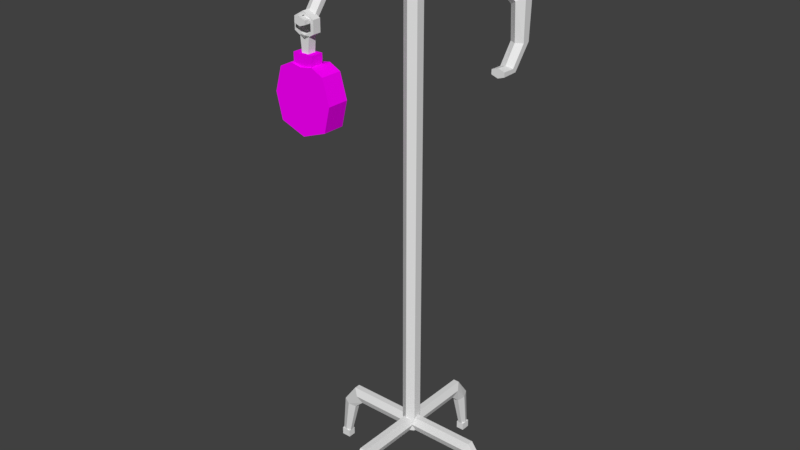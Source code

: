 # Source: apoio_bolsa_de_sangue01.blend  (saved by Blender 2.79.0; exported with 4.5.12 LTS)
import bpy
from mathutils import Matrix  # noqa: F401  (used for matrix-valued properties, if any)

bpy.ops.wm.read_factory_settings(use_empty=True)
scene = bpy.context.scene
scene.name = 'Scene'

# ---- collections
col_collection_1 = bpy.data.collections.new('Collection 1'); scene.collection.children.link(col_collection_1)

# ---- images (referenced by path relative to the original .blend; pixels are not part of the script)
import os
ASSET_DIR = os.environ.get("B2B_ASSET_DIR", "")  # directory of the original .blend (textures are referenced by path, not embedded)
HERE = os.path.dirname(os.path.abspath(__file__))  # packed textures are extracted next to this script under _unpacked/

def load_image(name, relpath, width, height, colorspace="sRGB"):
    """Load a texture the original file referenced (path relative to the .blend, or extracted next to this script)."""
    p = next((c for c in (os.path.join(HERE, relpath), os.path.join(ASSET_DIR, relpath)) if relpath and os.path.exists(c)), "")
    if p:
        img = bpy.data.images.load(p, check_existing=True)
        img.name = name
    else:  # same state as the original file: an image datablock whose file is absent (Cycles renders it pink)
        img = bpy.data.images.new(name, width, height)
        img.source = "FILE"
        img.filepath = "//" + (relpath or name)
    img.colorspace_settings.name = colorspace
    return img
img_color_palete_png_001 = load_image('color_palete.png.001', 'color_palete.png', 1024, 1024, 'sRGB')

# ---- materials (node trees are filled in below, after node groups)
mat_bolsa = bpy.data.materials.new('BOLSA')
mat_bolsa.alpha_threshold = 0.0
mat_bolsa.roughness = 0.5
mat_ferro = bpy.data.materials.new('FERRO')
mat_ferro.alpha_threshold = 0.0
mat_ferro.roughness = 0.5

# ---- material node trees
mat_bolsa.use_nodes = True; mat_bolsa.node_tree.nodes.clear()
_N = mat_bolsa.node_tree.nodes; _L = mat_bolsa.node_tree.links
n0 = _N.new('ShaderNodeOutputMaterial'); n0.name = 'Material Output'; n0.location = (300, 300)
n1 = _N.new('ShaderNodeBsdfDiffuse'); n1.name = 'Diffuse BSDF'; n1.location = (10, 300)
n2 = _N.new('ShaderNodeTexImage'); n2.name = 'Image Texture'; n2.location = (-188, 389)
n2.width = 140
n2.image = img_color_palete_png_001
_L.new(n1.outputs[0], n0.inputs[0])
_L.new(n2.outputs[0], n1.inputs[0])
n0.is_active_output = True
mat_ferro.use_nodes = True; mat_ferro.node_tree.nodes.clear()
_N = mat_ferro.node_tree.nodes; _L = mat_ferro.node_tree.links
n0 = _N.new('ShaderNodeOutputMaterial'); n0.name = 'Material Output'; n0.location = (442, 300)
n1 = _N.new('ShaderNodeBsdfDiffuse'); n1.name = 'Diffuse BSDF'; n1.location = (152, 300)
n2 = _N.new('ShaderNodeTexImage'); n2.name = 'Image Texture'; n2.location = (-288, 383)
n2.width = 140
n2.image = img_color_palete_png_001
n3 = _N.new('ShaderNodeMixShader'); n3.name = 'Mix Shader'; n3.location = (-68, 297)
n3.inputs[0].default_value = 0.009091
n4 = _N.new('ShaderNodeBsdfDiffuse'); n4.name = 'Diffuse BSDF.001'; n4.location = (-268, 45)
_L.new(n1.outputs[0], n0.inputs[0])
_L.new(n2.outputs[0], n3.inputs[1])
_L.new(n3.outputs[0], n1.inputs[0])
_L.new(n4.outputs[0], n3.inputs[2])
n0.is_active_output = True

# ---- world
world_world = bpy.data.worlds.new('World'); scene.world = world_world
world_world.color = (0.05088, 0.05088, 0.05088)
world_world.use_sun_shadow = False
world_world.sun_shadow_jitter_overblur = 0.0
world_world.cycles.sampling_method = 'MANUAL'

# ---- meshes
me_cube = bpy.data.meshes.new('Cube')
me_cube.from_pydata([(-1.0, -1.0, -1.0), (-0.9646, -1.0, 0.9745), (-1.0, 1.0, -1.0), (-0.9646, 1.0, 0.9745), (1.0, -1.0, -1.0), (0.9646, -1.0, 0.9745), (1.0, 1.0, -1.0), (0.9646, 1.0, 0.9745), (-0.5, 1.0, 1.204), (0.0, 1.0, 1.123), (0.5, 1.0, 1.204), (0.5, -1.0, 1.204), (0.0, -1.0, 1.123), (-0.5, -1.0, 1.204), (-1.244, -1.0, 0.0), (-1.244, 1.0, 0.0), (1.244, 1.0, 0.0), (1.244, -1.0, 0.0), (0.0, 1.0, -1.37), (0.0, -1.0, -1.37), (-0.3846, -0.857, 0.06553), (-0.3846, -0.857, 1.584), (-0.3846, 0.3281, 0.06553), (-0.3846, 0.3281, 1.584), (0.4418, -0.857, 0.06553), (0.4418, -0.857, 1.584), (0.4418, 0.3281, 0.06553), (0.4418, 0.3281, 1.584)], [], [(14, 1, 3, 15), (15, 3, 8, 9, 10, 7, 16), (16, 7, 5, 17), (17, 5, 11, 12, 13, 1, 14), (18, 6, 4, 19), (8, 3, 1, 13), (7, 10, 11, 5), (10, 9, 12, 11), (9, 8, 13, 12), (4, 17, 14, 0, 19), (6, 16, 17, 4), (2, 15, 16, 6, 18), (0, 14, 15, 2), (2, 18, 19, 0), (20, 21, 23, 22), (22, 23, 27, 26), (26, 27, 25, 24), (24, 25, 21, 20), (22, 26, 24, 20), (27, 23, 21, 25)])
_uv = me_cube.uv_layers.new(name='UVMap')
_uv.uv.foreach_set('vector', [0.5148, 0.3638, 0.5596, 0.3638, 0.5596, 0.4085, 0.5148, 0.4085, 0.5372, 0.4085, 0.5547, 0.4001, 0.559, 0.3812, 0.5469, 0.366, 0.5275, 0.366, 0.5154, 0.3812, 0.5197, 0.4001, 0.5148, 0.3638, 0.5596, 0.3638, 0.5596, 0.4085, 0.5148, 0.4085, 0.5372, 0.4085, 0.5547, 0.4001, 0.559, 0.3812, 0.5469, 0.366, 0.5275, 0.366, 0.5154, 0.3812, 0.5197, 0.4001, 0.5148, 0.3638, 0.5596, 0.3638, 0.5596, 0.4085, 0.5148, 0.4085, 0.5148, 0.3638, 0.5596, 0.3638, 0.5596, 0.4085, 0.5148, 0.4085, 0.5148, 0.3638, 0.5596, 0.3638, 0.5596, 0.4085, 0.5148, 0.4085, 0.5148, 0.3638, 0.5596, 0.3638, 0.5596, 0.4085, 0.5148, 0.4085, 0.5148, 0.3638, 0.5596, 0.3638, 0.5596, 0.4085, 0.5148, 0.4085, 0.5372, 0.4085, 0.5585, 0.3931, 0.5503, 0.368, 0.524, 0.368, 0.5159, 0.3931, 0.5148, 0.3638, 0.5596, 0.3638, 0.5596, 0.4085, 0.5148, 0.4085, 0.5372, 0.4085, 0.5585, 0.3931, 0.5503, 0.368, 0.524, 0.368, 0.5159, 0.3931, 0.5148, 0.3638, 0.5596, 0.3638, 0.5596, 0.4085, 0.5148, 0.4085, 0.5148, 0.3638, 0.5596, 0.3638, 0.5596, 0.4085, 0.5148, 0.4085, 0.5148, 0.3638, 0.5596, 0.3638, 0.5596, 0.4085, 0.5148, 0.4085, 0.5148, 0.3638, 0.5596, 0.3638, 0.5596, 0.4085, 0.5148, 0.4085, 0.5148, 0.3638, 0.5596, 0.3638, 0.5596, 0.4085, 0.5148, 0.4085, 0.5148, 0.3638, 0.5596, 0.3638, 0.5596, 0.4085, 0.5148, 0.4085, 0.5148, 0.3638, 0.5596, 0.3638, 0.5596, 0.4085, 0.5148, 0.4085, 0.5148, 0.3638, 0.5596, 0.3638, 0.5596, 0.4085, 0.5148, 0.4085])
me_cube.materials.append(mat_bolsa)
me_cube.use_remesh_preserve_volume = False
me_cube.use_remesh_preserve_attributes = False
me_cube.use_mirror_vertex_groups = False
me_cube.update()
me_cylinder_003 = bpy.data.meshes.new('Cylinder.003')
me_cylinder_003.from_pydata([(0.0, 0.62, -0.695), (0.0, 0.62, 0.695), (0.5369, 0.31, -0.695), (0.5369, 0.31, 0.695), (0.5369, -0.31, -0.695), (0.5369, -0.31, 0.695), (-5.42e-08, -0.62, -0.695), (-5.42e-08, -0.62, 0.695), (-0.5369, -0.31, -0.695), (-0.5369, -0.31, 0.695), (-0.5369, 0.31, -0.695), (-0.5369, 0.31, 0.695), (0.7641, 0.4411, -0.695), (-5.746e-09, 0.8823, -0.695), (-5.746e-09, 0.8823, 0.695), (0.7641, 0.4411, 0.695), (0.7641, -0.4411, -0.695), (0.7641, -0.4411, 0.695), (-8.293e-08, -0.8823, -0.695), (-8.293e-08, -0.8823, 0.695), (-0.7641, -0.4411, -0.695), (-0.7641, -0.4411, 0.695), (-0.7641, 0.4411, -0.695), (-0.7641, 0.4411, 0.695), (-0.2289, 1.893, -0.695), (-0.3443, 0.62, -0.695), (-0.2289, 1.893, 0.695), (-0.3443, 0.62, 0.695), (0.256, 1.893, -0.695), (0.3714, 0.62, -0.695), (0.256, 1.893, 0.695), (0.3714, 0.62, 0.695)], [], [(0, 2, 3, 1), (2, 4, 5, 3), (4, 6, 7, 5), (6, 8, 9, 7), (8, 10, 11, 9), (10, 0, 1, 11), (13, 14, 15, 12), (12, 15, 17, 16), (16, 17, 19, 18), (18, 19, 21, 20), (20, 21, 23, 22), (22, 23, 14, 13), (10, 8, 20, 22), (8, 6, 18, 20), (11, 1, 14, 23), (2, 0, 13, 12), (6, 4, 16, 18), (9, 11, 23, 21), (4, 2, 12, 16), (7, 9, 21, 19), (5, 7, 19, 17), (3, 5, 17, 15), (1, 3, 15, 14), (0, 10, 22, 13), (24, 25, 27, 26), (26, 27, 31, 30), (30, 31, 29, 28), (28, 29, 25, 24), (26, 30, 28, 24), (31, 27, 25, 29)])
_uv = me_cylinder_003.uv_layers.new(name='UVMap')
_uv.uv.foreach_set('vector', [0.6643, 0.8146, 0.7055, 0.8146, 0.7055, 0.8557, 0.6643, 0.8557, 0.6643, 0.8146, 0.7055, 0.8146, 0.7055, 0.8557, 0.6643, 0.8557, 0.6643, 0.8146, 0.7055, 0.8146, 0.7055, 0.8557, 0.6643, 0.8557, 0.6643, 0.8146, 0.7055, 0.8146, 0.7055, 0.8557, 0.6643, 0.8557, 0.6643, 0.8146, 0.7055, 0.8146, 0.7055, 0.8557, 0.6643, 0.8557, 0.6643, 0.8146, 0.7055, 0.8146, 0.7055, 0.8557, 0.6643, 0.8557, 0.6643, 0.8146, 0.7055, 0.8146, 0.7055, 0.8557, 0.6643, 0.8557, 0.6643, 0.8146, 0.7055, 0.8146, 0.7055, 0.8557, 0.6643, 0.8557, 0.6643, 0.8146, 0.7055, 0.8146, 0.7055, 0.8557, 0.6643, 0.8557, 0.6643, 0.8146, 0.7055, 0.8146, 0.7055, 0.8557, 0.6643, 0.8557, 0.6643, 0.8146, 0.7055, 0.8146, 0.7055, 0.8557, 0.6643, 0.8557, 0.6643, 0.8146, 0.7055, 0.8146, 0.7055, 0.8557, 0.6643, 0.8557, 0.6643, 0.8146, 0.7055, 0.8146, 0.7055, 0.8557, 0.6643, 0.8557, 0.6643, 0.8146, 0.7055, 0.8146, 0.7055, 0.8557, 0.6643, 0.8557, 0.6643, 0.8146, 0.7055, 0.8146, 0.7055, 0.8557, 0.6643, 0.8557, 0.6643, 0.8146, 0.7055, 0.8146, 0.7055, 0.8557, 0.6643, 0.8557, 0.6643, 0.8146, 0.7055, 0.8146, 0.7055, 0.8557, 0.6643, 0.8557, 0.6643, 0.8146, 0.7055, 0.8146, 0.7055, 0.8557, 0.6643, 0.8557, 0.6643, 0.8146, 0.7055, 0.8146, 0.7055, 0.8557, 0.6643, 0.8557, 0.6643, 0.8146, 0.7055, 0.8146, 0.7055, 0.8557, 0.6643, 0.8557, 0.6643, 0.8146, 0.7055, 0.8146, 0.7055, 0.8557, 0.6643, 0.8557, 0.6643, 0.8146, 0.7055, 0.8146, 0.7055, 0.8557, 0.6643, 0.8557, 0.6643, 0.8146, 0.7055, 0.8146, 0.7055, 0.8557, 0.6643, 0.8557, 0.6643, 0.8146, 0.7055, 0.8146, 0.7055, 0.8557, 0.6643, 0.8557, 0.6643, 0.8146, 0.7055, 0.8146, 0.7055, 0.8557, 0.6643, 0.8557, 0.6643, 0.8146, 0.7055, 0.8146, 0.7055, 0.8557, 0.6643, 0.8557, 0.6643, 0.8146, 0.7055, 0.8146, 0.7055, 0.8557, 0.6643, 0.8557, 0.6643, 0.8146, 0.7055, 0.8146, 0.7055, 0.8557, 0.6643, 0.8557, 0.6643, 0.8146, 0.7055, 0.8146, 0.7055, 0.8557, 0.6643, 0.8557, 0.6643, 0.8146, 0.7055, 0.8146, 0.7055, 0.8557, 0.6643, 0.8557])
me_cylinder_003.materials.append(mat_ferro)
me_cylinder_003.use_remesh_preserve_volume = False
me_cylinder_003.use_remesh_preserve_attributes = False
me_cylinder_003.use_mirror_vertex_groups = False
me_cylinder_003.update()
me_cylinder = bpy.data.meshes.new('Cylinder')
me_cylinder.from_pydata([(0.0, 1.0, -1.0), (0.0, 1.0, 1.371), (0.866, 0.5, -1.0), (0.866, 0.5, 1.371), (0.866, -0.5, -1.0), (0.866, -0.5, 1.371), (-8.742e-08, -1.0, -1.0), (-8.742e-08, -1.0, 1.371), (-0.866, -0.5, -1.0), (-0.866, -0.5, 1.371), (-0.866, 0.5, -1.0), (-0.866, 0.5, 1.371), (-7.823, 0.7041, -0.9635), (-0.5737, 0.7041, -0.9635), (-7.268, 0.352, -1.0), (-0.5737, 0.352, -1.0), (-7.268, -0.352, -1.0), (-0.5737, -0.352, -1.0), (-7.823, -0.7041, -0.9635), (-0.5737, -0.7041, -0.9635), (-8.378, -0.352, -0.9271), (-0.5737, -0.352, -0.9271), (-8.378, 0.352, -0.9271), (-0.5737, 0.352, -0.9271), (-9.178, 0.7041, -1.032), (-8.378, 0.352, -1.042), (-8.378, -0.352, -1.042), (-9.178, -0.7041, -1.032), (-9.979, -0.352, -1.021), (-9.979, 0.352, -1.021), (-9.934, 0.4626, -1.215), (-9.394, 0.2313, -1.215), (-9.394, -0.2313, -1.215), (-9.934, -0.4626, -1.215), (-10.47, -0.2313, -1.215), (-10.47, 0.2313, -1.215), (7.888, -0.7041, -0.9635), (0.6385, -0.7041, -0.9635), (7.333, -0.352, -1.0), (0.6385, -0.352, -1.0), (7.333, 0.352, -1.0), (0.6385, 0.352, -1.0), (7.888, 0.7041, -0.9635), (0.6385, 0.7041, -0.9635), (8.443, 0.352, -0.9271), (0.6385, 0.352, -0.9271), (8.443, -0.352, -0.9271), (0.6385, -0.352, -0.9271), (9.243, -0.7041, -1.032), (8.443, -0.352, -1.042), (8.443, 0.352, -1.042), (9.243, 0.7041, -1.032), (10.04, 0.352, -1.021), (10.04, -0.352, -1.021), (9.999, -0.4626, -1.215), (9.459, -0.2313, -1.215), (9.459, 0.2313, -1.215), (9.999, 0.4626, -1.215), (10.54, 0.2313, -1.215), (10.54, -0.2313, -1.215), (0.7365, 7.953, -0.9635), (0.7365, 0.7041, -0.9635), (0.3844, 7.398, -1.0), (0.3844, 0.7041, -1.0), (-0.3196, 7.398, -1.0), (-0.3196, 0.7041, -1.0), (-0.6717, 7.953, -0.9635), (-0.6717, 0.7041, -0.9635), (-0.3196, 8.508, -0.9271), (-0.3196, 0.7041, -0.9271), (0.3844, 8.508, -0.9271), (0.3844, 0.7041, -0.9271), (0.7365, 9.309, -1.032), (0.3844, 8.508, -1.042), (-0.3196, 8.508, -1.042), (-0.6717, 9.309, -1.032), (-0.3196, 10.11, -1.021), (0.3844, 10.11, -1.021), (0.495, 10.06, -1.215), (0.2637, 9.524, -1.215), (-0.1989, 9.524, -1.215), (-0.4302, 10.06, -1.215), (-0.1989, 10.6, -1.215), (0.2637, 10.6, -1.215), (-0.6717, -7.953, -0.9635), (-0.6717, -0.7041, -0.9635), (-0.3196, -7.398, -1.0), (-0.3196, -0.7041, -1.0), (0.3844, -7.398, -1.0), (0.3844, -0.7041, -1.0), (0.7365, -7.953, -0.9635), (0.7365, -0.7041, -0.9635), (0.3844, -8.508, -0.9271), (0.3844, -0.7041, -0.9271), (-0.3196, -8.508, -0.9271), (-0.3196, -0.7041, -0.9271), (-0.6717, -9.309, -1.032), (-0.3196, -8.508, -1.042), (0.3844, -8.508, -1.042), (0.7365, -9.309, -1.032), (0.3844, -10.11, -1.021), (-0.3196, -10.11, -1.021), (-0.4302, -10.06, -1.215), (-0.1989, -9.524, -1.215), (0.2637, -9.524, -1.215), (0.495, -10.06, -1.215), (0.2637, -10.6, -1.215), (-0.1989, -10.6, -1.215), (-10.47, -0.4626, -1.253), (-10.47, -0.4626, -1.215), (-10.47, 0.4626, -1.253), (-10.47, 0.4626, -1.215), (-9.394, -0.4626, -1.253), (-9.394, -0.4626, -1.215), (-9.394, 0.4626, -1.253), (-9.394, 0.4626, -1.215), (9.459, -0.4626, -1.253), (9.459, -0.4626, -1.215), (9.459, 0.4626, -1.253), (9.459, 0.4626, -1.215), (10.54, -0.4626, -1.253), (10.54, -0.4626, -1.215), (10.54, 0.4626, -1.253), (10.54, 0.4626, -1.215), (-0.4302, 9.524, -1.253), (-0.4302, 9.524, -1.215), (-0.4302, 10.6, -1.253), (-0.4302, 10.6, -1.215), (0.495, 9.524, -1.253), (0.495, 9.524, -1.215), (0.495, 10.6, -1.253), (0.495, 10.6, -1.215), (-0.4302, -10.6, -1.253), (-0.4302, -10.6, -1.215), (-0.4302, -9.524, -1.253), (-0.4302, -9.524, -1.215), (0.495, -10.6, -1.253), (0.495, -10.6, -1.215), (0.495, -9.524, -1.253), (0.495, -9.524, -1.215), (-7.287, 1.0, 1.371), (7.287, 1.0, 1.371), (-7.287, 0.5, 1.334), (7.287, 0.5, 1.334), (-7.287, -0.5, 1.334), (7.287, -0.5, 1.334), (-7.287, -1.0, 1.371), (7.287, -1.0, 1.371), (-7.287, -0.5, 1.408), (7.287, -0.5, 1.408), (-7.287, 0.5, 1.408), (7.287, 0.5, 1.408), (11.52, 0.5, 1.195), (12.29, 1.0, 1.214), (13.05, 0.5, 1.233), (13.05, -0.5, 1.233), (12.29, -1.0, 1.214), (11.52, -0.5, 1.195), (-12.29, 1.0, 1.214), (-11.52, 0.5, 1.196), (-11.52, -0.5, 1.196), (-12.29, -1.0, 1.214), (-13.05, -0.5, 1.233), (-13.05, 0.5, 1.233), (11.59, 0.3959, 1.053), (12.29, 0.7917, 1.053), (12.99, 0.3959, 1.053), (12.99, -0.3958, 1.053), (12.29, -0.7917, 1.053), (11.59, -0.3958, 1.053), (-12.29, 0.8312, 1.053), (-11.56, 0.4156, 1.053), (-11.56, -0.4156, 1.053), (-12.29, -0.8312, 1.053), (-13.02, -0.4156, 1.053), (-13.02, 0.4156, 1.053), (11.59, -1.488, 0.9523), (12.29, -1.29, 0.9439), (12.99, -1.488, 0.9523), (12.99, -1.884, 0.9692), (12.29, -2.082, 0.9776), (11.59, -1.884, 0.9692), (-12.29, -1.268, 0.943), (-11.56, -1.476, 0.9519), (-11.56, -1.892, 0.9696), (-12.29, -2.1, 0.9785), (-13.02, -1.892, 0.9696), (-13.02, -1.476, 0.9519), (11.59, -3.225, 0.9507), (12.29, -3.227, 0.9407), (12.99, -3.225, 0.9507), (12.99, -3.222, 0.9708), (12.29, -3.22, 0.9808), (11.59, -3.222, 0.9708), (-12.29, -3.226, 0.9397), (-11.56, -3.224, 0.9502), (-11.56, -3.22, 0.9712), (-12.29, -3.219, 0.9817), (-13.02, -3.22, 0.9712), (-13.02, -3.224, 0.9502)], [], [(0, 1, 3, 2), (2, 3, 5, 4), (4, 5, 7, 6), (6, 7, 9, 8), (8, 9, 11, 10), (10, 11, 1, 0), (0, 2, 4, 6, 8, 10), (12, 13, 15, 14), (14, 15, 17, 16), (16, 17, 19, 18), (18, 19, 21, 20), (20, 21, 23, 22), (22, 23, 13, 12), (18, 20, 28, 27), (29, 24, 30, 35), (14, 16, 26, 25), (20, 22, 29, 28), (12, 14, 25, 24), (16, 18, 27, 26), (22, 12, 24, 29), (30, 31, 32, 33, 34, 35), (27, 28, 34, 33), (25, 26, 32, 31), (28, 29, 35, 34), (26, 27, 33, 32), (24, 25, 31, 30), (36, 37, 39, 38), (38, 39, 41, 40), (40, 41, 43, 42), (42, 43, 45, 44), (44, 45, 47, 46), (46, 47, 37, 36), (42, 44, 52, 51), (53, 48, 54, 59), (38, 40, 50, 49), (44, 46, 53, 52), (36, 38, 49, 48), (40, 42, 51, 50), (46, 36, 48, 53), (54, 55, 56, 57, 58, 59), (51, 52, 58, 57), (49, 50, 56, 55), (52, 53, 59, 58), (50, 51, 57, 56), (48, 49, 55, 54), (60, 61, 63, 62), (62, 63, 65, 64), (64, 65, 67, 66), (66, 67, 69, 68), (68, 69, 71, 70), (70, 71, 61, 60), (66, 68, 76, 75), (77, 72, 78, 83), (62, 64, 74, 73), (68, 70, 77, 76), (60, 62, 73, 72), (64, 66, 75, 74), (70, 60, 72, 77), (78, 79, 80, 81, 82, 83), (75, 76, 82, 81), (73, 74, 80, 79), (76, 77, 83, 82), (74, 75, 81, 80), (72, 73, 79, 78), (84, 85, 87, 86), (86, 87, 89, 88), (88, 89, 91, 90), (90, 91, 93, 92), (92, 93, 95, 94), (94, 95, 85, 84), (90, 92, 100, 99), (101, 96, 102, 107), (86, 88, 98, 97), (92, 94, 101, 100), (84, 86, 97, 96), (88, 90, 99, 98), (94, 84, 96, 101), (102, 103, 104, 105, 106, 107), (99, 100, 106, 105), (97, 98, 104, 103), (100, 101, 107, 106), (98, 99, 105, 104), (96, 97, 103, 102), (108, 109, 111, 110), (110, 111, 115, 114), (114, 115, 113, 112), (112, 113, 109, 108), (110, 114, 112, 108), (115, 111, 109, 113), (116, 117, 119, 118), (118, 119, 123, 122), (122, 123, 121, 120), (120, 121, 117, 116), (118, 122, 120, 116), (123, 119, 117, 121), (124, 125, 127, 126), (126, 127, 131, 130), (130, 131, 129, 128), (128, 129, 125, 124), (126, 130, 128, 124), (131, 127, 125, 129), (132, 133, 135, 134), (134, 135, 139, 138), (138, 139, 137, 136), (136, 137, 133, 132), (134, 138, 136, 132), (139, 135, 133, 137), (140, 141, 143, 142), (142, 143, 145, 144), (144, 145, 147, 146), (146, 147, 149, 148), (148, 149, 151, 150), (150, 151, 141, 140), (141, 153, 152, 143), (151, 154, 153, 141), (149, 155, 154, 151), (147, 156, 155, 149), (145, 157, 156, 147), (143, 152, 157, 145), (142, 159, 158, 140), (144, 160, 159, 142), (146, 161, 160, 144), (148, 162, 161, 146), (150, 163, 162, 148), (140, 158, 163, 150), (177, 189, 188, 176), (153, 165, 164, 152), (154, 166, 165, 153), (155, 167, 166, 154), (156, 168, 167, 155), (157, 169, 168, 156), (152, 164, 169, 157), (188, 189, 190, 191, 192, 193), (159, 171, 170, 158), (160, 172, 171, 159), (161, 173, 172, 160), (162, 174, 173, 161), (163, 175, 174, 162), (158, 170, 175, 163), (165, 177, 176, 164), (166, 178, 177, 165), (167, 179, 178, 166), (168, 180, 179, 167), (169, 181, 180, 168), (164, 176, 181, 169), (171, 183, 182, 170), (172, 184, 183, 171), (173, 185, 184, 172), (174, 186, 185, 173), (175, 187, 186, 174), (170, 182, 187, 175), (178, 190, 189, 177), (179, 191, 190, 178), (180, 192, 191, 179), (181, 193, 192, 180), (176, 188, 193, 181), (194, 195, 196, 197, 198, 199), (183, 195, 194, 182), (184, 196, 195, 183), (185, 197, 196, 184), (186, 198, 197, 185), (187, 199, 198, 186), (182, 194, 199, 187)])
_uv = me_cylinder.uv_layers.new(name='UVMap')
_uv.uv.foreach_set('vector', [0.5937, 0.8274, 0.6295, 0.8274, 0.6295, 0.8633, 0.5937, 0.8633, 0.5937, 0.8274, 0.6295, 0.8274, 0.6295, 0.8633, 0.5937, 0.8633, 0.5937, 0.8274, 0.6295, 0.8274, 0.6295, 0.8633, 0.5937, 0.8633, 0.5937, 0.8274, 0.6295, 0.8274, 0.6295, 0.8633, 0.5937, 0.8633, 0.5937, 0.8274, 0.6295, 0.8274, 0.6295, 0.8633, 0.5937, 0.8633, 0.5937, 0.8274, 0.6295, 0.8274, 0.6295, 0.8633, 0.5937, 0.8633, 0.6116, 0.8633, 0.6271, 0.8543, 0.6271, 0.8363, 0.6116, 0.8274, 0.5961, 0.8363, 0.5961, 0.8543, 0.5937, 0.8274, 0.6295, 0.8274, 0.6295, 0.8633, 0.5937, 0.8633, 0.5937, 0.8274, 0.6295, 0.8274, 0.6295, 0.8633, 0.5937, 0.8633, 0.5937, 0.8274, 0.6295, 0.8274, 0.6295, 0.8633, 0.5937, 0.8633, 0.5937, 0.8274, 0.6295, 0.8274, 0.6295, 0.8633, 0.5937, 0.8633, 0.5937, 0.8274, 0.6295, 0.8274, 0.6295, 0.8633, 0.5937, 0.8633, 0.5937, 0.8274, 0.6295, 0.8274, 0.6295, 0.8633, 0.5937, 0.8633, 0.5937, 0.8274, 0.6295, 0.8274, 0.6295, 0.8633, 0.5937, 0.8633, 0.5937, 0.8274, 0.6295, 0.8274, 0.6295, 0.8633, 0.5937, 0.8633, 0.5937, 0.8274, 0.6295, 0.8274, 0.6295, 0.8633, 0.5937, 0.8633, 0.5937, 0.8274, 0.6295, 0.8274, 0.6295, 0.8633, 0.5937, 0.8633, 0.5937, 0.8274, 0.6295, 0.8274, 0.6295, 0.8633, 0.5937, 0.8633, 0.5937, 0.8274, 0.6295, 0.8274, 0.6295, 0.8633, 0.5937, 0.8633, 0.5937, 0.8274, 0.6295, 0.8274, 0.6295, 0.8633, 0.5937, 0.8633, 0.6116, 0.8633, 0.6271, 0.8543, 0.6271, 0.8363, 0.6116, 0.8274, 0.5961, 0.8363, 0.5961, 0.8543, 0.5937, 0.8274, 0.6295, 0.8274, 0.6295, 0.8633, 0.5937, 0.8633, 0.5937, 0.8274, 0.6295, 0.8274, 0.6295, 0.8633, 0.5937, 0.8633, 0.5937, 0.8274, 0.6295, 0.8274, 0.6295, 0.8633, 0.5937, 0.8633, 0.5937, 0.8274, 0.6295, 0.8274, 0.6295, 0.8633, 0.5937, 0.8633, 0.5937, 0.8274, 0.6295, 0.8274, 0.6295, 0.8633, 0.5937, 0.8633, 0.5937, 0.8274, 0.6295, 0.8274, 0.6295, 0.8633, 0.5937, 0.8633, 0.5937, 0.8274, 0.6295, 0.8274, 0.6295, 0.8633, 0.5937, 0.8633, 0.5937, 0.8274, 0.6295, 0.8274, 0.6295, 0.8633, 0.5937, 0.8633, 0.5937, 0.8274, 0.6295, 0.8274, 0.6295, 0.8633, 0.5937, 0.8633, 0.5937, 0.8274, 0.6295, 0.8274, 0.6295, 0.8633, 0.5937, 0.8633, 0.5937, 0.8274, 0.6295, 0.8274, 0.6295, 0.8633, 0.5937, 0.8633, 0.5937, 0.8274, 0.6295, 0.8274, 0.6295, 0.8633, 0.5937, 0.8633, 0.5937, 0.8274, 0.6295, 0.8274, 0.6295, 0.8633, 0.5937, 0.8633, 0.5937, 0.8274, 0.6295, 0.8274, 0.6295, 0.8633, 0.5937, 0.8633, 0.5937, 0.8274, 0.6295, 0.8274, 0.6295, 0.8633, 0.5937, 0.8633, 0.5937, 0.8274, 0.6295, 0.8274, 0.6295, 0.8633, 0.5937, 0.8633, 0.5937, 0.8274, 0.6295, 0.8274, 0.6295, 0.8633, 0.5937, 0.8633, 0.5937, 0.8274, 0.6295, 0.8274, 0.6295, 0.8633, 0.5937, 0.8633, 0.6116, 0.8633, 0.6271, 0.8543, 0.6271, 0.8363, 0.6116, 0.8274, 0.5961, 0.8363, 0.5961, 0.8543, 0.5937, 0.8274, 0.6295, 0.8274, 0.6295, 0.8633, 0.5937, 0.8633, 0.5937, 0.8274, 0.6295, 0.8274, 0.6295, 0.8633, 0.5937, 0.8633, 0.5937, 0.8274, 0.6295, 0.8274, 0.6295, 0.8633, 0.5937, 0.8633, 0.5937, 0.8274, 0.6295, 0.8274, 0.6295, 0.8633, 0.5937, 0.8633, 0.5937, 0.8274, 0.6295, 0.8274, 0.6295, 0.8633, 0.5937, 0.8633, 0.5937, 0.8274, 0.6295, 0.8274, 0.6295, 0.8633, 0.5937, 0.8633, 0.5937, 0.8274, 0.6295, 0.8274, 0.6295, 0.8633, 0.5937, 0.8633, 0.5937, 0.8274, 0.6295, 0.8274, 0.6295, 0.8633, 0.5937, 0.8633, 0.5937, 0.8274, 0.6295, 0.8274, 0.6295, 0.8633, 0.5937, 0.8633, 0.5937, 0.8274, 0.6295, 0.8274, 0.6295, 0.8633, 0.5937, 0.8633, 0.5937, 0.8274, 0.6295, 0.8274, 0.6295, 0.8633, 0.5937, 0.8633, 0.5937, 0.8274, 0.6295, 0.8274, 0.6295, 0.8633, 0.5937, 0.8633, 0.5937, 0.8274, 0.6295, 0.8274, 0.6295, 0.8633, 0.5937, 0.8633, 0.5937, 0.8274, 0.6295, 0.8274, 0.6295, 0.8633, 0.5937, 0.8633, 0.5937, 0.8274, 0.6295, 0.8274, 0.6295, 0.8633, 0.5937, 0.8633, 0.5937, 0.8274, 0.6295, 0.8274, 0.6295, 0.8633, 0.5937, 0.8633, 0.5937, 0.8274, 0.6295, 0.8274, 0.6295, 0.8633, 0.5937, 0.8633, 0.5937, 0.8274, 0.6295, 0.8274, 0.6295, 0.8633, 0.5937, 0.8633, 0.6116, 0.8633, 0.6271, 0.8543, 0.6271, 0.8363, 0.6116, 0.8274, 0.5961, 0.8363, 0.5961, 0.8543, 0.5937, 0.8274, 0.6295, 0.8274, 0.6295, 0.8633, 0.5937, 0.8633, 0.5937, 0.8274, 0.6295, 0.8274, 0.6295, 0.8633, 0.5937, 0.8633, 0.5937, 0.8274, 0.6295, 0.8274, 0.6295, 0.8633, 0.5937, 0.8633, 0.5937, 0.8274, 0.6295, 0.8274, 0.6295, 0.8633, 0.5937, 0.8633, 0.5937, 0.8274, 0.6295, 0.8274, 0.6295, 0.8633, 0.5937, 0.8633, 0.5937, 0.8274, 0.6295, 0.8274, 0.6295, 0.8633, 0.5937, 0.8633, 0.5937, 0.8274, 0.6295, 0.8274, 0.6295, 0.8633, 0.5937, 0.8633, 0.5937, 0.8274, 0.6295, 0.8274, 0.6295, 0.8633, 0.5937, 0.8633, 0.5937, 0.8274, 0.6295, 0.8274, 0.6295, 0.8633, 0.5937, 0.8633, 0.5937, 0.8274, 0.6295, 0.8274, 0.6295, 0.8633, 0.5937, 0.8633, 0.5937, 0.8274, 0.6295, 0.8274, 0.6295, 0.8633, 0.5937, 0.8633, 0.5937, 0.8274, 0.6295, 0.8274, 0.6295, 0.8633, 0.5937, 0.8633, 0.5937, 0.8274, 0.6295, 0.8274, 0.6295, 0.8633, 0.5937, 0.8633, 0.5937, 0.8274, 0.6295, 0.8274, 0.6295, 0.8633, 0.5937, 0.8633, 0.5937, 0.8274, 0.6295, 0.8274, 0.6295, 0.8633, 0.5937, 0.8633, 0.5937, 0.8274, 0.6295, 0.8274, 0.6295, 0.8633, 0.5937, 0.8633, 0.5937, 0.8274, 0.6295, 0.8274, 0.6295, 0.8633, 0.5937, 0.8633, 0.5937, 0.8274, 0.6295, 0.8274, 0.6295, 0.8633, 0.5937, 0.8633, 0.6116, 0.8633, 0.6271, 0.8543, 0.6271, 0.8363, 0.6116, 0.8274, 0.5961, 0.8363, 0.5961, 0.8543, 0.5937, 0.8274, 0.6295, 0.8274, 0.6295, 0.8633, 0.5937, 0.8633, 0.5937, 0.8274, 0.6295, 0.8274, 0.6295, 0.8633, 0.5937, 0.8633, 0.5937, 0.8274, 0.6295, 0.8274, 0.6295, 0.8633, 0.5937, 0.8633, 0.5937, 0.8274, 0.6295, 0.8274, 0.6295, 0.8633, 0.5937, 0.8633, 0.5937, 0.8274, 0.6295, 0.8274, 0.6295, 0.8633, 0.5937, 0.8633, 0.5937, 0.8274, 0.6295, 0.8274, 0.6295, 0.8633, 0.5937, 0.8633, 0.5937, 0.8274, 0.6295, 0.8274, 0.6295, 0.8633, 0.5937, 0.8633, 0.5937, 0.8274, 0.6295, 0.8274, 0.6295, 0.8633, 0.5937, 0.8633, 0.5937, 0.8274, 0.6295, 0.8274, 0.6295, 0.8633, 0.5937, 0.8633, 0.5937, 0.8274, 0.6295, 0.8274, 0.6295, 0.8633, 0.5937, 0.8633, 0.5937, 0.8274, 0.6295, 0.8274, 0.6295, 0.8633, 0.5937, 0.8633, 0.5937, 0.8274, 0.6295, 0.8274, 0.6295, 0.8633, 0.5937, 0.8633, 0.5937, 0.8274, 0.6295, 0.8274, 0.6295, 0.8633, 0.5937, 0.8633, 0.5937, 0.8274, 0.6295, 0.8274, 0.6295, 0.8633, 0.5937, 0.8633, 0.5937, 0.8274, 0.6295, 0.8274, 0.6295, 0.8633, 0.5937, 0.8633, 0.5937, 0.8274, 0.6295, 0.8274, 0.6295, 0.8633, 0.5937, 0.8633, 0.5937, 0.8274, 0.6295, 0.8274, 0.6295, 0.8633, 0.5937, 0.8633, 0.5937, 0.8274, 0.6295, 0.8274, 0.6295, 0.8633, 0.5937, 0.8633, 0.5937, 0.8274, 0.6295, 0.8274, 0.6295, 0.8633, 0.5937, 0.8633, 0.5937, 0.8274, 0.6295, 0.8274, 0.6295, 0.8633, 0.5937, 0.8633, 0.5937, 0.8274, 0.6295, 0.8274, 0.6295, 0.8633, 0.5937, 0.8633, 0.5937, 0.8274, 0.6295, 0.8274, 0.6295, 0.8633, 0.5937, 0.8633, 0.5937, 0.8274, 0.6295, 0.8274, 0.6295, 0.8633, 0.5937, 0.8633, 0.5937, 0.8274, 0.6295, 0.8274, 0.6295, 0.8633, 0.5937, 0.8633, 0.5937, 0.8274, 0.6295, 0.8274, 0.6295, 0.8633, 0.5937, 0.8633, 0.5937, 0.8274, 0.6295, 0.8274, 0.6295, 0.8633, 0.5937, 0.8633, 0.5937, 0.8274, 0.6295, 0.8274, 0.6295, 0.8633, 0.5937, 0.8633, 0.5937, 0.8274, 0.6295, 0.8274, 0.6295, 0.8633, 0.5937, 0.8633, 0.5937, 0.8274, 0.6295, 0.8274, 0.6295, 0.8633, 0.5937, 0.8633, 0.5937, 0.8274, 0.6295, 0.8274, 0.6295, 0.8633, 0.5937, 0.8633, 0.5937, 0.8274, 0.6295, 0.8274, 0.6295, 0.8633, 0.5937, 0.8633, 0.5937, 0.8274, 0.6295, 0.8274, 0.6295, 0.8633, 0.5937, 0.8633, 0.5937, 0.8274, 0.6295, 0.8274, 0.6295, 0.8633, 0.5937, 0.8633, 0.5937, 0.8274, 0.6295, 0.8274, 0.6295, 0.8633, 0.5937, 0.8633, 0.5937, 0.8274, 0.6295, 0.8274, 0.6295, 0.8633, 0.5937, 0.8633, 0.5937, 0.8274, 0.6295, 0.8274, 0.6295, 0.8633, 0.5937, 0.8633, 0.5937, 0.8274, 0.6295, 0.8274, 0.6295, 0.8633, 0.5937, 0.8633, 0.5937, 0.8274, 0.6295, 0.8274, 0.6295, 0.8633, 0.5937, 0.8633, 0.5937, 0.8274, 0.6295, 0.8274, 0.6295, 0.8633, 0.5937, 0.8633, 0.5937, 0.8274, 0.6295, 0.8274, 0.6295, 0.8633, 0.5937, 0.8633, 0.5937, 0.8274, 0.6295, 0.8274, 0.6295, 0.8633, 0.5937, 0.8633, 0.5937, 0.8274, 0.6295, 0.8274, 0.6295, 0.8633, 0.5937, 0.8633, 0.5937, 0.8274, 0.6295, 0.8274, 0.6295, 0.8633, 0.5937, 0.8633, 0.5937, 0.8274, 0.6295, 0.8274, 0.6295, 0.8633, 0.5937, 0.8633, 0.5937, 0.8274, 0.6295, 0.8274, 0.6295, 0.8633, 0.5937, 0.8633, 0.5937, 0.8274, 0.6295, 0.8274, 0.6295, 0.8633, 0.5937, 0.8633, 0.5937, 0.8274, 0.6295, 0.8274, 0.6295, 0.8633, 0.5937, 0.8633, 0.5937, 0.8274, 0.6295, 0.8274, 0.6295, 0.8633, 0.5937, 0.8633, 0.5937, 0.8274, 0.6295, 0.8274, 0.6295, 0.8633, 0.5937, 0.8633, 0.5937, 0.8274, 0.6295, 0.8274, 0.6295, 0.8633, 0.5937, 0.8633, 0.5937, 0.8274, 0.6295, 0.8274, 0.6295, 0.8633, 0.5937, 0.8633, 0.5937, 0.8274, 0.6295, 0.8274, 0.6295, 0.8633, 0.5937, 0.8633, 0.5937, 0.8274, 0.6295, 0.8274, 0.6295, 0.8633, 0.5937, 0.8633, 0.5937, 0.8274, 0.6295, 0.8274, 0.6295, 0.8633, 0.5937, 0.8633, 0.6116, 0.8633, 0.6271, 0.8543, 0.6271, 0.8363, 0.6116, 0.8274, 0.5961, 0.8363, 0.5961, 0.8543, 0.5937, 0.8274, 0.6295, 0.8274, 0.6295, 0.8633, 0.5937, 0.8633, 0.5937, 0.8274, 0.6295, 0.8274, 0.6295, 0.8633, 0.5937, 0.8633, 0.5937, 0.8274, 0.6295, 0.8274, 0.6295, 0.8633, 0.5937, 0.8633, 0.5937, 0.8274, 0.6295, 0.8274, 0.6295, 0.8633, 0.5937, 0.8633, 0.5937, 0.8274, 0.6295, 0.8274, 0.6295, 0.8633, 0.5937, 0.8633, 0.5937, 0.8274, 0.6295, 0.8274, 0.6295, 0.8633, 0.5937, 0.8633, 0.5937, 0.8274, 0.6295, 0.8274, 0.6295, 0.8633, 0.5937, 0.8633, 0.5937, 0.8274, 0.6295, 0.8274, 0.6295, 0.8633, 0.5937, 0.8633, 0.5937, 0.8274, 0.6295, 0.8274, 0.6295, 0.8633, 0.5937, 0.8633, 0.5937, 0.8274, 0.6295, 0.8274, 0.6295, 0.8633, 0.5937, 0.8633, 0.5937, 0.8274, 0.6295, 0.8274, 0.6295, 0.8633, 0.5937, 0.8633, 0.5937, 0.8274, 0.6295, 0.8274, 0.6295, 0.8633, 0.5937, 0.8633, 0.5937, 0.8274, 0.6295, 0.8274, 0.6295, 0.8633, 0.5937, 0.8633, 0.5937, 0.8274, 0.6295, 0.8274, 0.6295, 0.8633, 0.5937, 0.8633, 0.5937, 0.8274, 0.6295, 0.8274, 0.6295, 0.8633, 0.5937, 0.8633, 0.5937, 0.8274, 0.6295, 0.8274, 0.6295, 0.8633, 0.5937, 0.8633, 0.5937, 0.8274, 0.6295, 0.8274, 0.6295, 0.8633, 0.5937, 0.8633, 0.5937, 0.8274, 0.6295, 0.8274, 0.6295, 0.8633, 0.5937, 0.8633, 0.5937, 0.8274, 0.6295, 0.8274, 0.6295, 0.8633, 0.5937, 0.8633, 0.5937, 0.8274, 0.6295, 0.8274, 0.6295, 0.8633, 0.5937, 0.8633, 0.5937, 0.8274, 0.6295, 0.8274, 0.6295, 0.8633, 0.5937, 0.8633, 0.5937, 0.8274, 0.6295, 0.8274, 0.6295, 0.8633, 0.5937, 0.8633, 0.5937, 0.8274, 0.6295, 0.8274, 0.6295, 0.8633, 0.5937, 0.8633, 0.6116, 0.8633, 0.6271, 0.8543, 0.6271, 0.8363, 0.6116, 0.8274, 0.5961, 0.8363, 0.5961, 0.8543, 0.5937, 0.8274, 0.6295, 0.8274, 0.6295, 0.8633, 0.5937, 0.8633, 0.5937, 0.8274, 0.6295, 0.8274, 0.6295, 0.8633, 0.5937, 0.8633, 0.5937, 0.8274, 0.6295, 0.8274, 0.6295, 0.8633, 0.5937, 0.8633, 0.5937, 0.8274, 0.6295, 0.8274, 0.6295, 0.8633, 0.5937, 0.8633, 0.5937, 0.8274, 0.6295, 0.8274, 0.6295, 0.8633, 0.5937, 0.8633, 0.5937, 0.8274, 0.6295, 0.8274, 0.6295, 0.8633, 0.5937, 0.8633])
me_cylinder.materials.append(mat_ferro)
me_cylinder.use_remesh_preserve_volume = False
me_cylinder.use_remesh_preserve_attributes = False
me_cylinder.use_mirror_vertex_groups = False
me_cylinder.update()

# ---- objects
ob_cube = bpy.data.objects.new('Cube', me_cube)
ob_cylinder_001 = bpy.data.objects.new('Cylinder.001', me_cylinder_003)
ob_cylinder = bpy.data.objects.new('Cylinder', me_cylinder)

# ---- transforms, parenting, visibility, modifiers, constraints
ob_cube.location = (-0.9734, -0.1246, 3.414)
ob_cube.scale = (0.24, 0.105, 0.24)
ob_cube.lineart.crease_threshold = 0.0
ob_cylinder_001.location = (-0.9593, -0.152, 4.028)
ob_cylinder_001.rotation_euler = (-1.571, -2.22e-16, 2.22e-16)
ob_cylinder_001.scale = (0.1341, 0.1341, 0.05706)
ob_cylinder_001.lineart.crease_threshold = 0.0
ob_cylinder.location = (0.0, 0.0, 2.308)
ob_cylinder.scale = (0.07723, 0.07723, 1.835)
ob_cylinder.lineart.crease_threshold = 0.0

# ---- collection membership
col_collection_1.objects.link(ob_cube)
col_collection_1.objects.link(ob_cylinder_001)
col_collection_1.objects.link(ob_cylinder)

# ---- scene / render settings (as saved in the file)
scene.frame_start = 1; scene.frame_end = 250; scene.frame_set(2)
scene.render.engine = 'CYCLES'
scene.render.resolution_percentage = 50
scene.render.dither_intensity = 0.0
scene.cycles.use_denoising = False
scene.cycles.samples = 128
scene.cycles.sampling_pattern = 'TABULATED_SOBOL'
scene.cycles.use_adaptive_sampling = False
scene.cycles.use_light_tree = False
scene.cycles.blur_glossy = 0.0
scene.cycles.sample_clamp_indirect = 0.0
scene.view_settings.view_transform = 'Standard'
bpy.context.view_layer.update()

# ---- added for rendering (the .blend has no active camera and no usable light): camera, sun
cam_auto = bpy.data.cameras.new('AutoCamera')
cam_auto.lens = 50.0
cam_auto.sensor_width = 36.0
cam_auto.clip_end = 1000.0
ob_auto_camera = bpy.data.objects.new('AutoCamera', cam_auto)
scene.collection.objects.link(ob_auto_camera)
ob_auto_camera.location = (5.07798, -6.25213, 6.61873)
ob_auto_camera.rotation_euler = (1.09748, -7.21219e-08, 0.694738)
scene.camera = ob_auto_camera
light_auto_sun = bpy.data.lights.new('AutoSun', 'SUN')
light_auto_sun.energy = 3.0
light_auto_sun.angle = 0.0523599
ob_auto_sun = bpy.data.objects.new('AutoSun', light_auto_sun)
scene.collection.objects.link(ob_auto_sun)
ob_auto_sun.rotation_euler = (0.872665, 0.174533, 0.523599)
bpy.context.view_layer.update()
